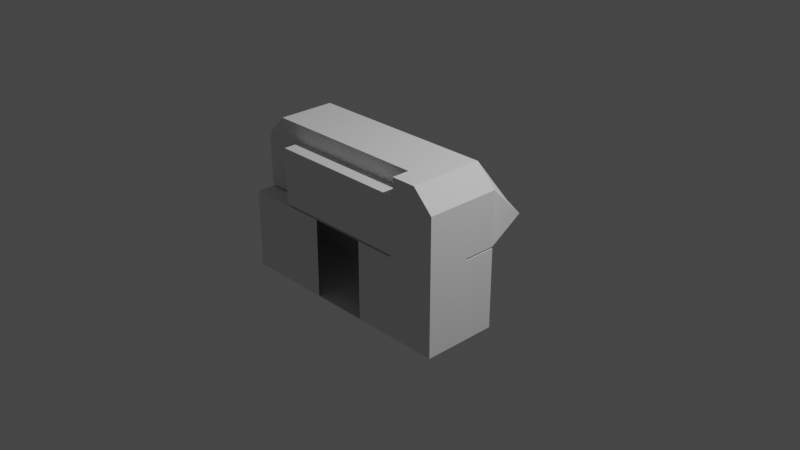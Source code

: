 # Source: AirlockModule.blend  (saved by Blender 3.1.7; exported with 4.5.12 LTS)
import bpy
from mathutils import Matrix  # noqa: F401  (used for matrix-valued properties, if any)

bpy.ops.wm.read_factory_settings(use_empty=True)
scene = bpy.context.scene
scene.name = 'Scene'

# ---- collections
col_collection = bpy.data.collections.new('Collection'); scene.collection.children.link(col_collection)
col_collider_collider = bpy.data.collections.new('collider:collider')  # instanced only; not linked into the scene
col_collider_collider_002 = bpy.data.collections.new('collider:collider.002')  # instanced only; not linked into the scene

# ---- world
world_world = bpy.data.worlds.new('World'); scene.world = world_world
world_world.use_nodes = True; world_world.node_tree.nodes.clear()
_N = world_world.node_tree.nodes; _L = world_world.node_tree.links
n0 = _N.new('ShaderNodeOutputWorld'); n0.name = 'World Output'; n0.location = (300, 300)
n1 = _N.new('ShaderNodeBackground'); n1.name = 'Background'; n1.location = (10, 300)
n1.inputs[0].default_value = (0.05088, 0.05088, 0.05088, 1.0)
_L.new(n1.outputs[0], n0.inputs[0])
n0.is_active_output = True
world_world.color = (0.05088, 0.05088, 0.05088)
world_world.use_sun_shadow = False
world_world.sun_shadow_jitter_overblur = 0.0

# ---- cameras
cam_camera = bpy.data.cameras.new('Camera')
cam_camera.clip_end = 100.0
cam_camera.ortho_scale = 7.314

# ---- lights
light_light = bpy.data.lights.new('Light', 'POINT')
light_light.transmission_factor = 0.0
light_light.energy = 1000.0
light_light.shadow_soft_size = 0.1
light_light.shadow_maximum_resolution = 0.006
light_light.use_absolute_resolution = True

# ---- meshes
me_cube_001 = bpy.data.meshes.new('Cube.001')
me_cube_001.from_pydata([(0.7443, -0.8102, 0.143), (1.267, 2.98e-07, 0.163), (-1.267, 2.98e-07, -0.7161), (-1.267, 2.98e-07, 0.163), (1.267, -0.8102, -0.7161), (1.267, 2.98e-07, -0.7161), (-0.7795, -0.8102, 0.768), (-1.047, 2.98e-07, 0.9615), (-1.267, 2.98e-07, 0.7418), (1.047, -0.8102, 0.9615), (1.267, -0.8102, 0.7418), (1.267, 2.98e-07, 0.7418), (1.047, 2.98e-07, 0.9615), (-1.267, -0.8102, -0.7161), (0.7443, -0.8102, 0.163), (-1.267, -0.8102, 0.143), (-1.267, 2.98e-07, 0.143), (1.267, 2.98e-07, 0.143), (1.267, -0.3513, 0.163), (1.267, -0.3513, 0.143), (0.7443, -0.3513, 0.163), (0.7443, -0.3513, 0.143), (-0.3227, -0.8102, 0.143), (0.2964, -0.8102, 0.143), (-0.3227, -0.8102, -0.7161), (0.2964, -0.8102, -0.7161), (0.9683, 0.7203, 0.163), (-0.9683, 0.7203, 0.163), (-0.8003, 0.7203, 0.2499), (0.8003, 0.7203, 0.2499), (-1.267, -0.6169, 0.7418), (0.779, -0.6169, 0.9615), (-1.267, -0.6169, 0.163), (-0.7795, -0.8102, 0.163), (0.779, -0.8102, 0.9615), (-1.047, -0.6169, 0.9615), (-0.7795, -0.6169, 0.163), (0.779, -0.8102, 0.768), (-0.7795, -0.6169, 0.768), (0.779, -0.6169, 0.768)], [], [(31, 35, 7, 12, 9, 34), (1, 3, 32, 36, 33, 14, 20, 18), (32, 3, 8, 30), (2, 13, 24, 25, 4, 5), (11, 12, 29, 26), (30, 8, 7, 35), (11, 10, 9, 12), (4, 10, 11, 1, 18, 19, 17, 5), (4, 25, 23, 0, 14, 33, 6, 37, 34, 9, 10), (17, 19, 21, 0, 23, 22, 15, 16), (20, 21, 19, 18), (13, 2, 16, 15), (2, 5, 17, 16), (24, 13, 15, 22), (21, 20, 14, 0), (27, 26, 29, 28), (1, 11, 26), (7, 8, 27, 28), (8, 3, 27), (12, 7, 28, 29), (3, 1, 26, 27), (31, 34, 37, 39), (39, 37, 6, 38), (33, 36, 38, 6), (32, 30, 35, 31, 39, 38, 36)])
_uv = me_cube_001.uv_layers.new(name='UVMap')
_uv.uv.foreach_set('vector', [0.75, 0.625, 0.8533, 0.625, 0.8533, 0.5, 0.6467, 0.5, 0.6467, 0.75, 0.75, 0.75, 0.0, 0.0, 0.0, 0.0, 0.0, 0.0, 0.0, 0.0, 0.0, 0.0, 0.0, 0.0, 0.0, 0.0, 0.0, 0.0, 0.4836, 0.125, 0.4836, 0.25, 0.5923, 0.25, 0.5923, 0.125, 0.125, 0.5, 0.125, 0.75, 0.2083, 0.75, 0.2917, 0.75, 0.375, 0.75, 0.375, 0.5, 0.5923, 0.5, 0.6467, 0.5, 0.6467, 0.5, 0.5923, 0.5, 0.5923, 0.125, 0.5923, 0.25, 0.625, 0.25, 0.625, 0.125, 0.5923, 0.5, 0.5923, 0.75, 0.6467, 0.75, 0.6467, 0.5, 0.375, 0.75, 0.5923, 0.75, 0.5923, 0.5, 0.4836, 0.5, 0.4836, 0.625, 0.4293, 0.625, 0.4293, 0.5, 0.375, 0.5, 0.375, 0.75, 0.375, 0.8333, 0.4293, 0.9167, 0.4293, 0.875, 0.4836, 0.875, 0.4836, 1.0, 0.5923, 1.0, 0.6086, 0.9375, 0.625, 0.875, 0.625, 0.7717, 0.5923, 0.75, 0.4293, 0.5, 0.4293, 0.625, 0.4293, 0.625, 0.4293, 0.875, 0.4293, 0.9167, 0.4293, 0.9583, 0.4293, 1.0, 0.4293, 0.25, 0.0, 0.0, 0.4293, 0.625, 0.4293, 0.625, 0.0, 0.0, 0.375, 0.0, 0.375, 0.25, 0.4293, 0.25, 0.4293, 0.0, 0.375, 0.25, 0.375, 0.5, 0.4293, 0.5, 0.4293, 0.25, 0.375, 0.9167, 0.375, 1.0, 0.4293, 1.0, 0.4293, 0.9583, 0.4293, 0.625, 0.0, 0.0, 0.0, 0.0, 0.4293, 0.875, 0.4836, 0.25, 0.5923, 0.5, 0.625, 0.4783, 0.625, 0.2717, 0.4836, 0.5, 0.5923, 0.5, 0.4836, 0.5, 0.625, 0.25, 0.5923, 0.25, 0.5923, 0.25, 0.625, 0.25, 0.5923, 0.25, 0.4836, 0.25, 0.5923, 0.25, 0.6467, 0.5, 0.8533, 0.5, 0.8533, 0.5, 0.6467, 0.5, 0.0, 0.0, 0.0, 0.0, 0.0, 0.0, 0.0, 0.0, 0.75, 0.625, 0.75, 0.75, 0.75, 0.75, 0.75, 0.625, 0.75, 0.625, 0.75, 0.75, 0.8533, 0.75, 0.8533, 0.625, 0.4836, 0.0, 0.4836, 0.125, 0.5923, 0.125, 0.5923, 0.0, 0.4836, 0.125, 0.5923, 0.125, 0.8533, 0.625, 0.75, 0.625, 0.75, 0.625, 0.5923, 0.125, 0.4836, 0.125])
me_cube_001.use_remesh_fix_poles = True
me_cube_001.use_remesh_preserve_attributes = False
me_cube_001.update()
me_convexhull = bpy.data.meshes.new('ConvexHull')
me_convexhull.from_pydata([(-1.64, 3.463, 8.785), (-1.64, 0.7318, 2.899), (-1.64, 0.5823, 8.785), (-1.64, 3.463, -3.863), (1.64, 3.463, 8.785), (-0.6404, 1.433, 9.441), (0.6404, 1.433, 9.441), (-0.6404, 0.5823, 9.441), (1.64, 0.5823, 8.785), (0.6404, 0.5823, 9.441), (1.64, 3.463, -3.863), (-1.64, 3.267, -4.993), (-0.6404, 0.75, -4.974), (1.64, 3.267, -4.993), (1.64, 0.7318, 2.899), (0.6404, 0.75, -4.974)], [], [(0, 1, 2), (1, 0, 3), (4, 5, 6), (7, 8, 9), (3, 4, 10), (11, 1, 3), (0, 2, 5), (7, 2, 8), (5, 7, 6), (1, 11, 12), (11, 3, 13), (6, 7, 9), (4, 14, 10), (1, 12, 2), (11, 15, 12), (12, 15, 2), (4, 6, 8), (8, 15, 14), (2, 7, 5), (15, 11, 13), (8, 6, 9), (14, 13, 10), (13, 3, 10), (0, 4, 3), (15, 13, 14), (2, 15, 8), (4, 8, 14), (4, 0, 5)])
me_convexhull.use_remesh_fix_poles = True
me_convexhull.use_remesh_preserve_attributes = False
me_convexhull.update()
me_convexhull_001 = bpy.data.meshes.new('ConvexHull.001')
me_convexhull_001.from_pydata([(0.5249, 0.2466, 0.3185), (-0.5249, 0.1785, 0.3333), (-0.5249, 0.2466, 0.3185), (0.5249, 0.1785, 0.3333), (0.4505, 0.3763, 0.5373), (0.5249, 0.3502, 0.587), (0.5889, 0.3373, 0.5388), (-0.5889, 0.239, 0.559), (-0.5249, 0.2519, 0.6072), (-0.5249, 0.3502, 0.587), (-0.5889, 0.1938, 0.3904), (0.5889, 0.239, 0.559), (0.5249, 0.2519, 0.6072), (0.5889, 0.2921, 0.3703), (0.5889, 0.1938, 0.3904), (-0.5889, 0.2921, 0.3703), (-0.5889, 0.3373, 0.5388), (0.445, 0.3376, 0.3586), (-0.4505, 0.3763, 0.5373), (-0.445, 0.3376, 0.3586)], [], [(0, 1, 2), (1, 0, 3), (4, 5, 6), (7, 8, 9), (1, 7, 10), (7, 1, 11), (8, 11, 12), (13, 11, 14), (11, 1, 3), (15, 7, 16), (17, 18, 4), (11, 5, 12), (7, 9, 16), (7, 15, 10), (0, 2, 17), (3, 0, 14), (2, 1, 10), (15, 19, 2), (5, 9, 12), (18, 5, 4), (9, 8, 12), (0, 13, 14), (13, 17, 6), (11, 3, 14), (5, 11, 6), (2, 19, 17), (9, 5, 18), (0, 17, 13), (11, 13, 6), (17, 4, 6), (18, 19, 16), (17, 19, 18), (9, 18, 16), (19, 15, 16), (8, 7, 11), (15, 2, 10)])
me_convexhull_001.use_remesh_fix_poles = True
me_convexhull_001.use_remesh_preserve_attributes = False
me_convexhull_001.update()
me_collider = bpy.data.meshes.new('collider')
me_collider.from_pydata([(-0.3281, -1.492, -0.3281), (-0.3281, -1.492, 9.924), (-0.3281, 4.021, 9.924), (-0.3281, 4.021, -0.3281), (0.3281, 4.021, -0.3281), (0.3281, 4.021, 9.924), (0.3281, -1.492, 9.924), (0.3281, -1.492, -0.3281)], [(0, 1), (1, 2), (2, 3), (3, 4), (4, 5), (5, 6), (6, 7), (7, 0), (6, 1), (5, 2), (7, 4), (3, 0)], [])
me_collider.use_remesh_fix_poles = True
me_collider.use_remesh_preserve_attributes = False
me_collider.update()
me_collider_002 = bpy.data.meshes.new('collider.002')
me_collider_002.from_pydata([(0.4237, -1.192e-07, 0.263), (0.4237, -1.192e-07, 0.8061), (0.4237, 1.436, 0.8061), (0.4237, 1.436, 0.263), (1.983, 1.436, 0.263), (1.983, 1.436, 0.8061), (1.983, -1.192e-07, 0.8061), (1.983, -1.192e-07, 0.263)], [(0, 1), (1, 2), (2, 3), (3, 4), (4, 5), (5, 6), (6, 7), (7, 0), (6, 1), (5, 2), (7, 4), (3, 0)], [])
me_collider_002.use_remesh_fix_poles = True
me_collider_002.use_remesh_preserve_attributes = False
me_collider_002.update()

# ---- objects
ob_light = bpy.data.objects.new('Light', light_light)
ob_camera = bpy.data.objects.new('Camera', cam_camera)
ob_freeiva = bpy.data.objects.new('FreeIva', None)
ob_shellcollider = bpy.data.objects.new('shellCollider', me_cube_001)
ob_ladder = bpy.data.objects.new('ladder', None)
ob_center_console002_collider = bpy.data.objects.new('Center Console002.collider', me_convexhull)
ob_dashboard002_collider = bpy.data.objects.new('Dashboard002.collider', me_convexhull_001)
ob_collider_001 = bpy.data.objects.new('collider.001', None)
ob_mesh_collider = bpy.data.objects.new('mesh:collider', me_collider)
ob_mesh_collider_002 = bpy.data.objects.new('mesh:collider.002', me_collider_002)

# ---- transforms, parenting, visibility, modifiers, constraints
ob_light.location = (4.076, 1.005, 5.904)
ob_light.rotation_euler = (0.6503, 0.05522, 1.866)
ob_light.lock_rotations_4d = False
ob_light.empty_display_type = 'ARROWS'
ob_light.color = (0.0, 0.0, 0.0, 0.0)
ob_light.lineart.crease_threshold = 0.0
ob_camera.location = (7.359, -6.926, 4.958)
ob_camera.rotation_euler = (1.109, 0.0, 0.8149)
ob_camera.lock_rotations_4d = False
ob_camera.empty_display_type = 'ARROWS'
ob_camera.color = (0.0, 0.0, 0.0, 0.0)
ob_camera.display_type = 'WIRE'
ob_camera.lineart.crease_threshold = 0.0
ob_freeiva.location = (0.0, 0.0, 0.0)
ob_shellcollider.parent = ob_freeiva
ob_shellcollider.location = (0.0, 0.0, 0.0)
ob_ladder.parent = ob_freeiva
ob_ladder.location = (0.7602, -0.4382, -0.264)
ob_ladder.rotation_euler = (1.571, -1.903e-13, -8.901e-07)
ob_ladder.scale = (0.03724, 0.3048, 0.03724)
ob_ladder.empty_display_type = 'ARROWS'
ob_ladder.empty_display_size = 0.3
ob_ladder.instance_type = 'COLLECTION'
ob_center_console002_collider.parent = ob_freeiva
ob_center_console002_collider.location = (4.54e-07, 0.05504, 0.1387)
ob_center_console002_collider.rotation_euler = (1.571, -4.019e-14, -4.768e-07)
ob_center_console002_collider.scale = (0.09204, 0.04964, 0.03281)
ob_dashboard002_collider.parent = ob_freeiva
ob_dashboard002_collider.location = (0.0, 0.0, 0.0)
ob_collider_001.parent = ob_freeiva
ob_collider_001.location = (-0.2032, -0.5609, -0.7213)
ob_collider_001.rotation_euler = (-1.571, 5.755e-20, -4.768e-07)
ob_collider_001.scale = (-0.3048, -0.3048, -0.3048)
ob_collider_001.empty_display_type = 'ARROWS'
ob_collider_001.empty_display_size = 0.3
ob_collider_001.instance_type = 'COLLECTION'
ob_mesh_collider.location = (0.0, 0.0, 0.0)
ob_mesh_collider_002.location = (0.0, 0.0, 0.0)
ob_ladder.instance_collection = col_collider_collider
ob_collider_001.instance_collection = col_collider_collider_002

# ---- collection membership
col_collection.objects.link(ob_light)
col_collection.objects.link(ob_camera)
col_collection.objects.link(ob_freeiva)
col_collection.objects.link(ob_shellcollider)
col_collection.objects.link(ob_ladder)
col_collection.objects.link(ob_center_console002_collider)
col_collection.objects.link(ob_dashboard002_collider)
col_collection.objects.link(ob_collider_001)
col_collider_collider.objects.link(ob_mesh_collider)
col_collider_collider_002.objects.link(ob_mesh_collider_002)

# ---- scene / render settings (as saved in the file)
scene.camera = ob_camera
scene.frame_start = 1; scene.frame_end = 250; scene.frame_set(1)
scene.render.engine = 'BLENDER_EEVEE_NEXT'
scene.cycles.sampling_pattern = 'TABULATED_SOBOL'
scene.cycles.use_light_tree = False
scene.view_settings.view_transform = 'Filmic'
bpy.context.view_layer.update()
